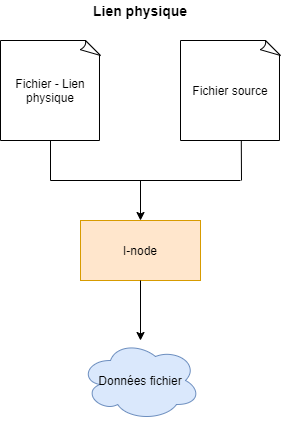

The diagram above was exported from draw.io. Its source (the exported page's mxGraphModel, read from the mxfile embedded in the PNG):
<mxGraphModel dx="1038" dy="607" grid="1" gridSize="10" guides="1" tooltips="1" connect="1" arrows="1" fold="1" page="1" pageScale="1" pageWidth="1654" pageHeight="2336" math="0" shadow="0">
  <root>
    <mxCell id="81QcUZPEoWTJTQwQaK0w-0" />
    <mxCell id="81QcUZPEoWTJTQwQaK0w-1" parent="81QcUZPEoWTJTQwQaK0w-0" />
    <mxCell id="81QcUZPEoWTJTQwQaK0w-2" value="Fichier - Lien physique" style="whiteSpace=wrap;html=1;shape=mxgraph.basic.document" vertex="1" parent="81QcUZPEoWTJTQwQaK0w-1">
      <mxGeometry x="80" y="80" width="100" height="100" as="geometry" />
    </mxCell>
    <mxCell id="81QcUZPEoWTJTQwQaK0w-3" value="Fichier source" style="whiteSpace=wrap;html=1;shape=mxgraph.basic.document" vertex="1" parent="81QcUZPEoWTJTQwQaK0w-1">
      <mxGeometry x="260" y="80" width="100" height="100" as="geometry" />
    </mxCell>
    <mxCell id="81QcUZPEoWTJTQwQaK0w-4" value="I-node" style="rounded=0;whiteSpace=wrap;html=1;fillColor=#ffe6cc;strokeColor=#d79b00;" vertex="1" parent="81QcUZPEoWTJTQwQaK0w-1">
      <mxGeometry x="160" y="260" width="120" height="60" as="geometry" />
    </mxCell>
    <mxCell id="81QcUZPEoWTJTQwQaK0w-5" value="Données fichier" style="ellipse;shape=cloud;whiteSpace=wrap;html=1;fillColor=#dae8fc;strokeColor=#6c8ebf;" vertex="1" parent="81QcUZPEoWTJTQwQaK0w-1">
      <mxGeometry x="160" y="380" width="120" height="80" as="geometry" />
    </mxCell>
    <mxCell id="81QcUZPEoWTJTQwQaK0w-6" value="" style="endArrow=none;html=1;exitX=0.5;exitY=1;exitDx=0;exitDy=0;exitPerimeter=0;" edge="1" parent="81QcUZPEoWTJTQwQaK0w-1" source="81QcUZPEoWTJTQwQaK0w-2">
      <mxGeometry width="50" height="50" relative="1" as="geometry">
        <mxPoint x="120" y="250" as="sourcePoint" />
        <mxPoint x="130" y="220" as="targetPoint" />
      </mxGeometry>
    </mxCell>
    <mxCell id="81QcUZPEoWTJTQwQaK0w-7" value="" style="endArrow=none;html=1;entryX=0.608;entryY=1.002;entryDx=0;entryDy=0;entryPerimeter=0;" edge="1" parent="81QcUZPEoWTJTQwQaK0w-1" target="81QcUZPEoWTJTQwQaK0w-3">
      <mxGeometry width="50" height="50" relative="1" as="geometry">
        <mxPoint x="321" y="220" as="sourcePoint" />
        <mxPoint x="340" y="190" as="targetPoint" />
      </mxGeometry>
    </mxCell>
    <mxCell id="81QcUZPEoWTJTQwQaK0w-8" value="" style="endArrow=none;html=1;" edge="1" parent="81QcUZPEoWTJTQwQaK0w-1">
      <mxGeometry width="50" height="50" relative="1" as="geometry">
        <mxPoint x="130" y="220" as="sourcePoint" />
        <mxPoint x="320" y="220" as="targetPoint" />
      </mxGeometry>
    </mxCell>
    <mxCell id="81QcUZPEoWTJTQwQaK0w-9" value="" style="endArrow=classic;html=1;" edge="1" parent="81QcUZPEoWTJTQwQaK0w-1" target="81QcUZPEoWTJTQwQaK0w-4">
      <mxGeometry width="50" height="50" relative="1" as="geometry">
        <mxPoint x="220" y="220" as="sourcePoint" />
        <mxPoint x="260" y="220" as="targetPoint" />
      </mxGeometry>
    </mxCell>
    <mxCell id="81QcUZPEoWTJTQwQaK0w-10" value="" style="endArrow=classic;html=1;exitX=0.5;exitY=1;exitDx=0;exitDy=0;" edge="1" parent="81QcUZPEoWTJTQwQaK0w-1" source="81QcUZPEoWTJTQwQaK0w-4" target="81QcUZPEoWTJTQwQaK0w-5">
      <mxGeometry width="50" height="50" relative="1" as="geometry">
        <mxPoint x="200" y="390" as="sourcePoint" />
        <mxPoint x="250" y="340" as="targetPoint" />
      </mxGeometry>
    </mxCell>
    <mxCell id="81QcUZPEoWTJTQwQaK0w-11" value="&lt;font style=&quot;font-size: 14px&quot;&gt;&lt;b&gt;Lien physique&lt;/b&gt;&lt;/font&gt;" style="text;html=1;strokeColor=none;fillColor=none;align=center;verticalAlign=middle;whiteSpace=wrap;rounded=0;" vertex="1" parent="81QcUZPEoWTJTQwQaK0w-1">
      <mxGeometry x="160" y="40" width="120" height="20" as="geometry" />
    </mxCell>
  </root>
</mxGraphModel>